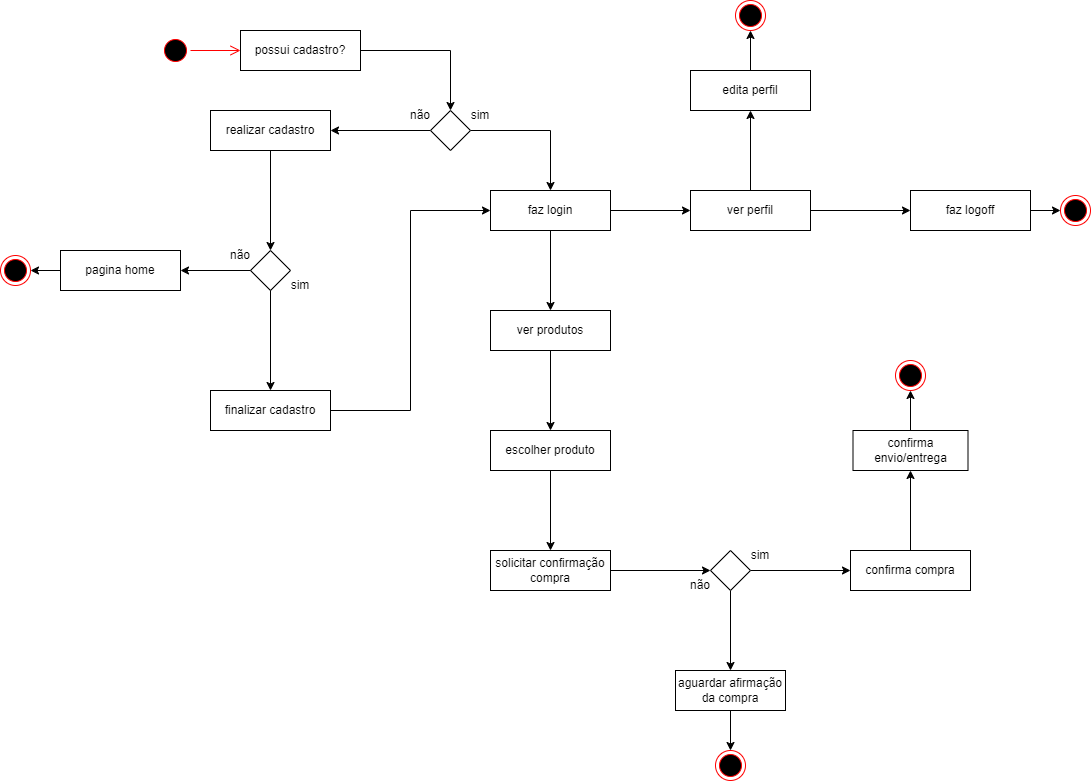

The diagram above was exported from draw.io. Its source (the exported page's mxGraphModel, read from the mxfile embedded in the PNG):
<mxGraphModel dx="1500" dy="763" grid="1" gridSize="10" guides="1" tooltips="1" connect="1" arrows="1" fold="1" page="1" pageScale="1" pageWidth="1100" pageHeight="850" background="none" math="0" shadow="0">
  <root>
    <mxCell id="0" />
    <mxCell id="1" parent="0" />
    <mxCell id="kwaBSG2v5Bp63q4YvGtv-10" style="edgeStyle=orthogonalEdgeStyle;rounded=0;orthogonalLoop=1;jettySize=auto;html=1;" parent="1" source="kwaBSG2v5Bp63q4YvGtv-2" target="kwaBSG2v5Bp63q4YvGtv-8" edge="1">
      <mxGeometry relative="1" as="geometry">
        <mxPoint x="450" y="320" as="targetPoint" />
      </mxGeometry>
    </mxCell>
    <mxCell id="kwaBSG2v5Bp63q4YvGtv-2" value="possui cadastro?" style="rounded=0;whiteSpace=wrap;html=1;" parent="1" vertex="1">
      <mxGeometry x="250" y="160" width="120" height="40" as="geometry" />
    </mxCell>
    <mxCell id="kwaBSG2v5Bp63q4YvGtv-13" style="edgeStyle=orthogonalEdgeStyle;rounded=0;orthogonalLoop=1;jettySize=auto;html=1;" parent="1" source="kwaBSG2v5Bp63q4YvGtv-8" target="kwaBSG2v5Bp63q4YvGtv-11" edge="1">
      <mxGeometry relative="1" as="geometry" />
    </mxCell>
    <mxCell id="kwaBSG2v5Bp63q4YvGtv-22" style="edgeStyle=orthogonalEdgeStyle;rounded=0;orthogonalLoop=1;jettySize=auto;html=1;" parent="1" source="kwaBSG2v5Bp63q4YvGtv-8" target="kwaBSG2v5Bp63q4YvGtv-20" edge="1">
      <mxGeometry relative="1" as="geometry">
        <mxPoint x="440" y="310" as="sourcePoint" />
      </mxGeometry>
    </mxCell>
    <mxCell id="kwaBSG2v5Bp63q4YvGtv-11" value="realizar cadastro" style="rounded=0;whiteSpace=wrap;html=1;" parent="1" vertex="1">
      <mxGeometry x="220" y="240" width="120" height="40" as="geometry" />
    </mxCell>
    <mxCell id="KaVLXictlY8ZfTj-RmOY-8" style="edgeStyle=orthogonalEdgeStyle;rounded=0;orthogonalLoop=1;jettySize=auto;html=1;" edge="1" parent="1" source="kwaBSG2v5Bp63q4YvGtv-20" target="KaVLXictlY8ZfTj-RmOY-5">
      <mxGeometry relative="1" as="geometry" />
    </mxCell>
    <mxCell id="KaVLXictlY8ZfTj-RmOY-9" style="edgeStyle=orthogonalEdgeStyle;rounded=0;orthogonalLoop=1;jettySize=auto;html=1;" edge="1" parent="1" source="kwaBSG2v5Bp63q4YvGtv-20" target="KaVLXictlY8ZfTj-RmOY-6">
      <mxGeometry relative="1" as="geometry" />
    </mxCell>
    <mxCell id="kwaBSG2v5Bp63q4YvGtv-20" value="faz login" style="rounded=0;whiteSpace=wrap;html=1;" parent="1" vertex="1">
      <mxGeometry x="500" y="320" width="120" height="40" as="geometry" />
    </mxCell>
    <mxCell id="kwaBSG2v5Bp63q4YvGtv-23" value="" style="group" parent="1" vertex="1" connectable="0">
      <mxGeometry x="400" y="230" width="120" height="50" as="geometry" />
    </mxCell>
    <mxCell id="kwaBSG2v5Bp63q4YvGtv-8" value="" style="rhombus;whiteSpace=wrap;html=1;" parent="kwaBSG2v5Bp63q4YvGtv-23" vertex="1">
      <mxGeometry x="40" y="10" width="40" height="40" as="geometry" />
    </mxCell>
    <mxCell id="kwaBSG2v5Bp63q4YvGtv-15" value="não" style="text;html=1;strokeColor=none;fillColor=none;align=center;verticalAlign=middle;whiteSpace=wrap;rounded=0;" parent="kwaBSG2v5Bp63q4YvGtv-23" vertex="1">
      <mxGeometry width="60" height="30" as="geometry" />
    </mxCell>
    <mxCell id="kwaBSG2v5Bp63q4YvGtv-18" value="sim" style="text;html=1;strokeColor=none;fillColor=none;align=center;verticalAlign=middle;whiteSpace=wrap;rounded=0;" parent="kwaBSG2v5Bp63q4YvGtv-23" vertex="1">
      <mxGeometry x="60" width="60" height="30" as="geometry" />
    </mxCell>
    <mxCell id="kwaBSG2v5Bp63q4YvGtv-56" style="edgeStyle=orthogonalEdgeStyle;rounded=0;orthogonalLoop=1;jettySize=auto;html=1;" parent="1" source="kwaBSG2v5Bp63q4YvGtv-24" target="kwaBSG2v5Bp63q4YvGtv-57" edge="1">
      <mxGeometry relative="1" as="geometry">
        <mxPoint x="570" y="680" as="targetPoint" />
      </mxGeometry>
    </mxCell>
    <mxCell id="kwaBSG2v5Bp63q4YvGtv-24" value="escolher produto" style="rounded=0;whiteSpace=wrap;html=1;" parent="1" vertex="1">
      <mxGeometry x="500" y="560" width="120" height="40" as="geometry" />
    </mxCell>
    <mxCell id="kwaBSG2v5Bp63q4YvGtv-28" value="" style="endArrow=classic;html=1;rounded=0;" parent="1" source="kwaBSG2v5Bp63q4YvGtv-11" target="kwaBSG2v5Bp63q4YvGtv-27" edge="1">
      <mxGeometry width="50" height="50" relative="1" as="geometry">
        <mxPoint x="520" y="280" as="sourcePoint" />
        <mxPoint x="410" y="400" as="targetPoint" />
        <Array as="points" />
      </mxGeometry>
    </mxCell>
    <mxCell id="kwaBSG2v5Bp63q4YvGtv-38" value="" style="group" parent="1" vertex="1" connectable="0">
      <mxGeometry x="220" y="370" width="120" height="60" as="geometry" />
    </mxCell>
    <mxCell id="kwaBSG2v5Bp63q4YvGtv-27" value="" style="rhombus;whiteSpace=wrap;html=1;" parent="kwaBSG2v5Bp63q4YvGtv-38" vertex="1">
      <mxGeometry x="40" y="10" width="40" height="40" as="geometry" />
    </mxCell>
    <mxCell id="kwaBSG2v5Bp63q4YvGtv-36" value="sim" style="text;html=1;strokeColor=none;fillColor=none;align=center;verticalAlign=middle;whiteSpace=wrap;rounded=0;" parent="kwaBSG2v5Bp63q4YvGtv-38" vertex="1">
      <mxGeometry x="60" y="30" width="60" height="30" as="geometry" />
    </mxCell>
    <mxCell id="kwaBSG2v5Bp63q4YvGtv-37" value="não" style="text;html=1;strokeColor=none;fillColor=none;align=center;verticalAlign=middle;whiteSpace=wrap;rounded=0;" parent="kwaBSG2v5Bp63q4YvGtv-38" vertex="1">
      <mxGeometry width="60" height="30" as="geometry" />
    </mxCell>
    <mxCell id="kwaBSG2v5Bp63q4YvGtv-55" style="edgeStyle=orthogonalEdgeStyle;rounded=0;orthogonalLoop=1;jettySize=auto;html=1;entryX=0;entryY=0.5;entryDx=0;entryDy=0;exitX=1;exitY=0.5;exitDx=0;exitDy=0;" parent="1" source="kwaBSG2v5Bp63q4YvGtv-39" target="kwaBSG2v5Bp63q4YvGtv-20" edge="1">
      <mxGeometry relative="1" as="geometry">
        <mxPoint x="320" y="480" as="sourcePoint" />
        <mxPoint x="460" y="300" as="targetPoint" />
      </mxGeometry>
    </mxCell>
    <mxCell id="kwaBSG2v5Bp63q4YvGtv-39" value="finalizar cadastro" style="rounded=0;whiteSpace=wrap;html=1;" parent="1" vertex="1">
      <mxGeometry x="220" y="520" width="120" height="40" as="geometry" />
    </mxCell>
    <mxCell id="kwaBSG2v5Bp63q4YvGtv-40" style="edgeStyle=orthogonalEdgeStyle;rounded=0;orthogonalLoop=1;jettySize=auto;html=1;" parent="1" source="kwaBSG2v5Bp63q4YvGtv-27" target="kwaBSG2v5Bp63q4YvGtv-39" edge="1">
      <mxGeometry relative="1" as="geometry" />
    </mxCell>
    <mxCell id="kwaBSG2v5Bp63q4YvGtv-58" style="edgeStyle=orthogonalEdgeStyle;rounded=0;orthogonalLoop=1;jettySize=auto;html=1;" parent="1" source="kwaBSG2v5Bp63q4YvGtv-57" target="kwaBSG2v5Bp63q4YvGtv-59" edge="1">
      <mxGeometry relative="1" as="geometry">
        <mxPoint x="960" y="640" as="targetPoint" />
      </mxGeometry>
    </mxCell>
    <mxCell id="kwaBSG2v5Bp63q4YvGtv-57" value="solicitar confirmação compra" style="rounded=0;whiteSpace=wrap;html=1;" parent="1" vertex="1">
      <mxGeometry x="500" y="680" width="120" height="40" as="geometry" />
    </mxCell>
    <mxCell id="kwaBSG2v5Bp63q4YvGtv-62" style="edgeStyle=orthogonalEdgeStyle;rounded=0;orthogonalLoop=1;jettySize=auto;html=1;" parent="1" source="kwaBSG2v5Bp63q4YvGtv-59" target="kwaBSG2v5Bp63q4YvGtv-63" edge="1">
      <mxGeometry relative="1" as="geometry">
        <mxPoint x="985" y="710" as="targetPoint" />
      </mxGeometry>
    </mxCell>
    <mxCell id="kwaBSG2v5Bp63q4YvGtv-65" style="edgeStyle=orthogonalEdgeStyle;rounded=0;orthogonalLoop=1;jettySize=auto;html=1;" parent="1" source="kwaBSG2v5Bp63q4YvGtv-59" target="kwaBSG2v5Bp63q4YvGtv-66" edge="1">
      <mxGeometry relative="1" as="geometry">
        <mxPoint x="985" y="580" as="targetPoint" />
      </mxGeometry>
    </mxCell>
    <mxCell id="kwaBSG2v5Bp63q4YvGtv-75" style="edgeStyle=orthogonalEdgeStyle;rounded=0;orthogonalLoop=1;jettySize=auto;html=1;" parent="1" source="kwaBSG2v5Bp63q4YvGtv-63" target="KaVLXictlY8ZfTj-RmOY-10" edge="1">
      <mxGeometry relative="1" as="geometry">
        <mxPoint x="985" y="810" as="targetPoint" />
      </mxGeometry>
    </mxCell>
    <mxCell id="kwaBSG2v5Bp63q4YvGtv-63" value="aguardar afirmação da compra" style="rounded=0;whiteSpace=wrap;html=1;" parent="1" vertex="1">
      <mxGeometry x="685" y="800" width="110" height="40" as="geometry" />
    </mxCell>
    <mxCell id="kwaBSG2v5Bp63q4YvGtv-68" style="edgeStyle=orthogonalEdgeStyle;rounded=0;orthogonalLoop=1;jettySize=auto;html=1;" parent="1" source="kwaBSG2v5Bp63q4YvGtv-66" target="kwaBSG2v5Bp63q4YvGtv-69" edge="1">
      <mxGeometry relative="1" as="geometry">
        <mxPoint x="920" y="640" as="targetPoint" />
      </mxGeometry>
    </mxCell>
    <mxCell id="kwaBSG2v5Bp63q4YvGtv-66" value="confirma compra" style="rounded=0;whiteSpace=wrap;html=1;" parent="1" vertex="1">
      <mxGeometry x="860" y="680" width="120" height="40" as="geometry" />
    </mxCell>
    <mxCell id="KaVLXictlY8ZfTj-RmOY-13" style="edgeStyle=orthogonalEdgeStyle;rounded=0;orthogonalLoop=1;jettySize=auto;html=1;" edge="1" parent="1" source="kwaBSG2v5Bp63q4YvGtv-69" target="KaVLXictlY8ZfTj-RmOY-12">
      <mxGeometry relative="1" as="geometry" />
    </mxCell>
    <mxCell id="kwaBSG2v5Bp63q4YvGtv-69" value="confirma envio/entrega" style="rounded=0;whiteSpace=wrap;html=1;" parent="1" vertex="1">
      <mxGeometry x="862.5" y="560" width="115" height="40" as="geometry" />
    </mxCell>
    <mxCell id="KaVLXictlY8ZfTj-RmOY-1" value="" style="ellipse;html=1;shape=startState;fillColor=#000000;strokeColor=#ff0000;" vertex="1" parent="1">
      <mxGeometry x="170" y="165" width="30" height="30" as="geometry" />
    </mxCell>
    <mxCell id="KaVLXictlY8ZfTj-RmOY-2" value="" style="edgeStyle=orthogonalEdgeStyle;html=1;verticalAlign=bottom;endArrow=open;endSize=8;strokeColor=#ff0000;rounded=0;" edge="1" source="KaVLXictlY8ZfTj-RmOY-1" parent="1" target="kwaBSG2v5Bp63q4YvGtv-2">
      <mxGeometry relative="1" as="geometry">
        <mxPoint x="165" y="400" as="targetPoint" />
      </mxGeometry>
    </mxCell>
    <mxCell id="KaVLXictlY8ZfTj-RmOY-7" style="edgeStyle=orthogonalEdgeStyle;rounded=0;orthogonalLoop=1;jettySize=auto;html=1;" edge="1" parent="1" source="KaVLXictlY8ZfTj-RmOY-5" target="kwaBSG2v5Bp63q4YvGtv-24">
      <mxGeometry relative="1" as="geometry" />
    </mxCell>
    <mxCell id="KaVLXictlY8ZfTj-RmOY-5" value="ver produtos" style="rounded=0;whiteSpace=wrap;html=1;" vertex="1" parent="1">
      <mxGeometry x="500" y="440" width="120" height="40" as="geometry" />
    </mxCell>
    <mxCell id="KaVLXictlY8ZfTj-RmOY-21" style="edgeStyle=orthogonalEdgeStyle;rounded=0;orthogonalLoop=1;jettySize=auto;html=1;" edge="1" parent="1" source="KaVLXictlY8ZfTj-RmOY-6" target="KaVLXictlY8ZfTj-RmOY-20">
      <mxGeometry relative="1" as="geometry" />
    </mxCell>
    <mxCell id="KaVLXictlY8ZfTj-RmOY-22" style="edgeStyle=orthogonalEdgeStyle;rounded=0;orthogonalLoop=1;jettySize=auto;html=1;" edge="1" parent="1" source="KaVLXictlY8ZfTj-RmOY-6" target="KaVLXictlY8ZfTj-RmOY-19">
      <mxGeometry relative="1" as="geometry" />
    </mxCell>
    <mxCell id="KaVLXictlY8ZfTj-RmOY-6" value="ver perfil" style="rounded=0;whiteSpace=wrap;html=1;" vertex="1" parent="1">
      <mxGeometry x="700" y="320" width="120" height="40" as="geometry" />
    </mxCell>
    <mxCell id="KaVLXictlY8ZfTj-RmOY-10" value="" style="ellipse;html=1;shape=endState;fillColor=#000000;strokeColor=#ff0000;" vertex="1" parent="1">
      <mxGeometry x="725" y="880" width="30" height="30" as="geometry" />
    </mxCell>
    <mxCell id="KaVLXictlY8ZfTj-RmOY-11" value="" style="group" vertex="1" connectable="0" parent="1">
      <mxGeometry x="680" y="670" width="120" height="60" as="geometry" />
    </mxCell>
    <mxCell id="kwaBSG2v5Bp63q4YvGtv-59" value="" style="rhombus;whiteSpace=wrap;html=1;" parent="KaVLXictlY8ZfTj-RmOY-11" vertex="1">
      <mxGeometry x="40" y="10" width="40" height="40" as="geometry" />
    </mxCell>
    <mxCell id="kwaBSG2v5Bp63q4YvGtv-64" value="não" style="text;html=1;strokeColor=none;fillColor=none;align=center;verticalAlign=middle;whiteSpace=wrap;rounded=0;" parent="KaVLXictlY8ZfTj-RmOY-11" vertex="1">
      <mxGeometry y="30" width="60" height="30" as="geometry" />
    </mxCell>
    <mxCell id="kwaBSG2v5Bp63q4YvGtv-67" value="sim" style="text;html=1;strokeColor=none;fillColor=none;align=center;verticalAlign=middle;whiteSpace=wrap;rounded=0;" parent="KaVLXictlY8ZfTj-RmOY-11" vertex="1">
      <mxGeometry x="60" width="60" height="30" as="geometry" />
    </mxCell>
    <mxCell id="KaVLXictlY8ZfTj-RmOY-12" value="" style="ellipse;html=1;shape=endState;fillColor=#000000;strokeColor=#ff0000;" vertex="1" parent="1">
      <mxGeometry x="905" y="490" width="30" height="30" as="geometry" />
    </mxCell>
    <mxCell id="KaVLXictlY8ZfTj-RmOY-18" style="edgeStyle=orthogonalEdgeStyle;rounded=0;orthogonalLoop=1;jettySize=auto;html=1;" edge="1" parent="1" source="KaVLXictlY8ZfTj-RmOY-14" target="KaVLXictlY8ZfTj-RmOY-17">
      <mxGeometry relative="1" as="geometry" />
    </mxCell>
    <mxCell id="KaVLXictlY8ZfTj-RmOY-14" value="pagina home" style="rounded=0;whiteSpace=wrap;html=1;" vertex="1" parent="1">
      <mxGeometry x="70" y="380" width="120" height="40" as="geometry" />
    </mxCell>
    <mxCell id="KaVLXictlY8ZfTj-RmOY-16" style="edgeStyle=orthogonalEdgeStyle;rounded=0;orthogonalLoop=1;jettySize=auto;html=1;" edge="1" parent="1" source="kwaBSG2v5Bp63q4YvGtv-27" target="KaVLXictlY8ZfTj-RmOY-14">
      <mxGeometry relative="1" as="geometry" />
    </mxCell>
    <mxCell id="KaVLXictlY8ZfTj-RmOY-17" value="" style="ellipse;html=1;shape=endState;fillColor=#000000;strokeColor=#ff0000;" vertex="1" parent="1">
      <mxGeometry x="10" y="385" width="30" height="30" as="geometry" />
    </mxCell>
    <mxCell id="KaVLXictlY8ZfTj-RmOY-31" style="edgeStyle=orthogonalEdgeStyle;rounded=0;orthogonalLoop=1;jettySize=auto;html=1;" edge="1" parent="1" source="KaVLXictlY8ZfTj-RmOY-19" target="KaVLXictlY8ZfTj-RmOY-23">
      <mxGeometry relative="1" as="geometry" />
    </mxCell>
    <mxCell id="KaVLXictlY8ZfTj-RmOY-19" value="edita perfil" style="rounded=0;whiteSpace=wrap;html=1;" vertex="1" parent="1">
      <mxGeometry x="700" y="200" width="120" height="40" as="geometry" />
    </mxCell>
    <mxCell id="KaVLXictlY8ZfTj-RmOY-26" style="edgeStyle=orthogonalEdgeStyle;rounded=0;orthogonalLoop=1;jettySize=auto;html=1;" edge="1" parent="1" source="KaVLXictlY8ZfTj-RmOY-20" target="KaVLXictlY8ZfTj-RmOY-24">
      <mxGeometry relative="1" as="geometry" />
    </mxCell>
    <mxCell id="KaVLXictlY8ZfTj-RmOY-20" value="faz logoff" style="rounded=0;whiteSpace=wrap;html=1;" vertex="1" parent="1">
      <mxGeometry x="920" y="320" width="120" height="40" as="geometry" />
    </mxCell>
    <mxCell id="KaVLXictlY8ZfTj-RmOY-24" value="" style="ellipse;html=1;shape=endState;fillColor=#000000;strokeColor=#ff0000;" vertex="1" parent="1">
      <mxGeometry x="1070" y="325" width="30" height="30" as="geometry" />
    </mxCell>
    <mxCell id="KaVLXictlY8ZfTj-RmOY-23" value="" style="ellipse;html=1;shape=endState;fillColor=#000000;strokeColor=#ff0000;" vertex="1" parent="1">
      <mxGeometry x="745" y="130" width="30" height="30" as="geometry" />
    </mxCell>
  </root>
</mxGraphModel>